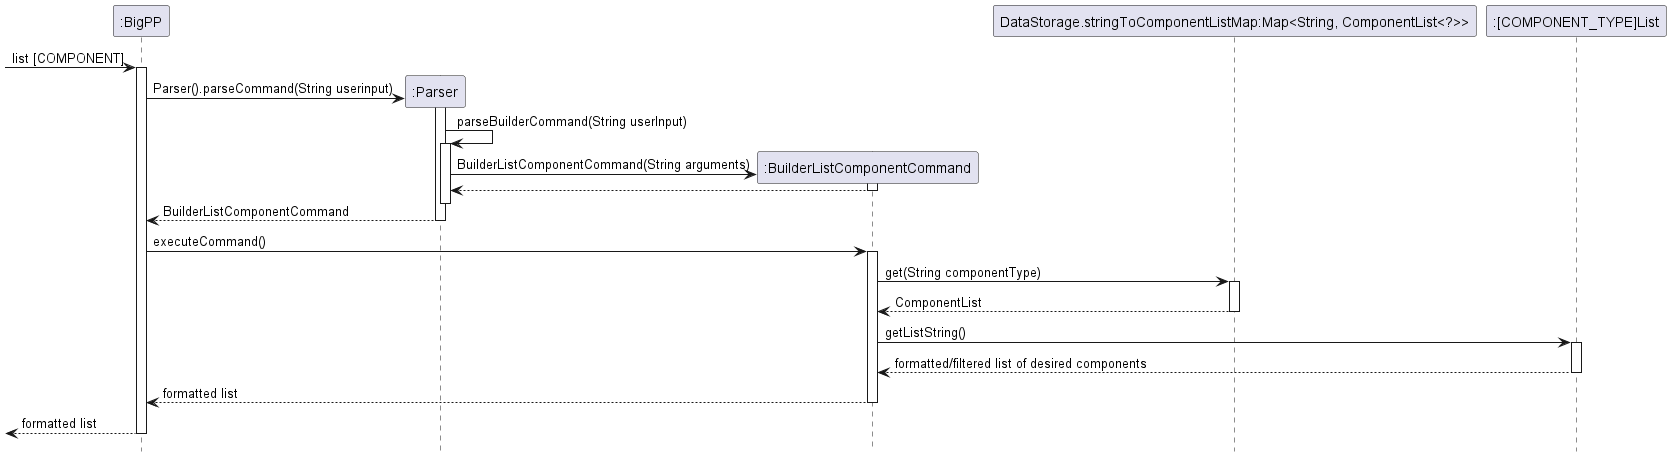

The diagram above was rendered by PlantUML. Its source (embedded in the PNG):
@startuml
!pragma teoz true
hide footbox

participant ":BigPP" as BigPP
participant ":Parser" as Parser
participant ":BuilderListComponentCommand" as BuilderListComponentCommand
participant "DataStorage.stringToComponentListMap:Map<String, ComponentList<?>>" as DataStorage.stringToComponentListMap
participant ":[COMPONENT_TYPE]List" as ComponentList


-> BigPP : list [COMPONENT]

activate BigPP

create Parser
BigPP -> Parser: Parser().parseCommand(String userinput)
activate Parser
Parser -> Parser : parseBuilderCommand(String userInput)
activate Parser
create BuilderListComponentCommand

Parser -> BuilderListComponentCommand : BuilderListComponentCommand(String arguments)
activate BuilderListComponentCommand
BuilderListComponentCommand --> Parser
deactivate BuilderListComponentCommand

deactivate Parser
Parser --> BigPP: BuilderListComponentCommand
deactivate Parser

BigPP -> BuilderListComponentCommand : executeCommand()
activate BuilderListComponentCommand
BuilderListComponentCommand -> DataStorage.stringToComponentListMap : get(String componentType)
activate DataStorage.stringToComponentListMap
DataStorage.stringToComponentListMap --> BuilderListComponentCommand : ComponentList
deactivate DataStorage.stringToComponentListMap

BuilderListComponentCommand -> ComponentList : getListString()
activate ComponentList
ComponentList --> BuilderListComponentCommand : formatted/filtered list of desired components
deactivate ComponentList

BuilderListComponentCommand --> BigPP : formatted list
deactivate BuilderListComponentCommand

<-- BigPP : formatted list

deactivate BigPP


@enduml